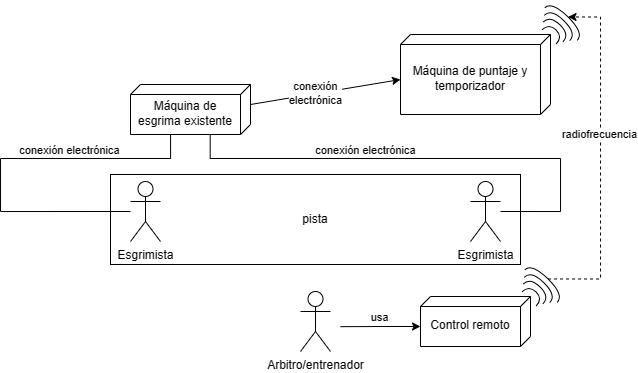

The diagram above was exported from draw.io. Its source (the exported page's mxGraphModel, read from the mxfile embedded in the PNG):
<mxGraphModel dx="723" dy="426" grid="1" gridSize="10" guides="1" tooltips="1" connect="1" arrows="1" fold="1" page="1" pageScale="1" pageWidth="850" pageHeight="1100" math="0" shadow="0">
  <root>
    <mxCell id="0" />
    <mxCell id="1" parent="0" />
    <mxCell id="T0RV6J0JdvjHyF7P0DH1-1" value="pista" style="rounded=0;whiteSpace=wrap;html=1;" parent="1" vertex="1">
      <mxGeometry x="230" y="310" width="410" height="90" as="geometry" />
    </mxCell>
    <mxCell id="T0RV6J0JdvjHyF7P0DH1-2" value="Esgrimista" style="shape=umlActor;verticalLabelPosition=bottom;verticalAlign=top;html=1;outlineConnect=0;" parent="1" vertex="1">
      <mxGeometry x="250" y="317" width="30" height="60" as="geometry" />
    </mxCell>
    <mxCell id="T0RV6J0JdvjHyF7P0DH1-3" value="Esgrimista" style="shape=umlActor;verticalLabelPosition=bottom;verticalAlign=top;html=1;outlineConnect=0;" parent="1" vertex="1">
      <mxGeometry x="590" y="317" width="30" height="60" as="geometry" />
    </mxCell>
    <mxCell id="T0RV6J0JdvjHyF7P0DH1-4" value="Arbitro/entrenador" style="shape=umlActor;verticalLabelPosition=bottom;verticalAlign=top;html=1;outlineConnect=0;" parent="1" vertex="1">
      <mxGeometry x="420" y="427" width="30" height="60" as="geometry" />
    </mxCell>
    <mxCell id="T0RV6J0JdvjHyF7P0DH1-5" value="Máquina de puntaje y temporizador" style="verticalAlign=middle;align=center;spacingTop=8;spacingLeft=2;spacingRight=12;shape=cube;size=10;direction=south;fontStyle=0;html=1;whiteSpace=wrap;" parent="1" vertex="1">
      <mxGeometry x="520" y="170" width="150" height="80" as="geometry" />
    </mxCell>
    <mxCell id="T0RV6J0JdvjHyF7P0DH1-7" style="edgeStyle=orthogonalEdgeStyle;rounded=0;orthogonalLoop=1;jettySize=auto;html=1;exitX=0;exitY=0;exitDx=30;exitDy=110;exitPerimeter=0;startArrow=classic;startFill=1;endArrow=none;endFill=0;" parent="1" source="T0RV6J0JdvjHyF7P0DH1-6" edge="1">
      <mxGeometry relative="1" as="geometry">
        <mxPoint x="460" y="462.16666666666674" as="targetPoint" />
      </mxGeometry>
    </mxCell>
    <mxCell id="T0RV6J0JdvjHyF7P0DH1-8" value="usa" style="edgeLabel;html=1;align=center;verticalAlign=middle;resizable=0;points=[];" parent="T0RV6J0JdvjHyF7P0DH1-7" vertex="1" connectable="0">
      <mxGeometry x="0.0492" y="1" relative="1" as="geometry">
        <mxPoint y="-11" as="offset" />
      </mxGeometry>
    </mxCell>
    <mxCell id="T0RV6J0JdvjHyF7P0DH1-6" value="Control remoto" style="verticalAlign=middle;align=center;spacingTop=8;spacingLeft=2;spacingRight=12;shape=cube;size=10;direction=south;fontStyle=0;html=1;whiteSpace=wrap;" parent="1" vertex="1">
      <mxGeometry x="540" y="432" width="110" height="50" as="geometry" />
    </mxCell>
    <mxCell id="T0RV6J0JdvjHyF7P0DH1-10" style="edgeStyle=orthogonalEdgeStyle;rounded=0;orthogonalLoop=1;jettySize=auto;html=1;exitX=0.994;exitY=0.336;exitDx=0;exitDy=0;exitPerimeter=0;endArrow=none;endFill=0;" parent="1" source="T0RV6J0JdvjHyF7P0DH1-9" edge="1">
      <mxGeometry relative="1" as="geometry">
        <mxPoint x="620" y="347" as="targetPoint" />
        <Array as="points">
          <mxPoint x="330" y="294" />
          <mxPoint x="680" y="294" />
          <mxPoint x="680" y="347" />
        </Array>
      </mxGeometry>
    </mxCell>
    <mxCell id="T0RV6J0JdvjHyF7P0DH1-14" value="conexión electrónica" style="edgeLabel;html=1;align=center;verticalAlign=middle;resizable=0;points=[];" parent="T0RV6J0JdvjHyF7P0DH1-10" vertex="1" connectable="0">
      <mxGeometry x="-0.2663" relative="1" as="geometry">
        <mxPoint y="-8" as="offset" />
      </mxGeometry>
    </mxCell>
    <mxCell id="T0RV6J0JdvjHyF7P0DH1-11" style="edgeStyle=orthogonalEdgeStyle;rounded=0;orthogonalLoop=1;jettySize=auto;html=1;exitX=0.995;exitY=0.666;exitDx=0;exitDy=0;exitPerimeter=0;endArrow=none;endFill=0;" parent="1" source="T0RV6J0JdvjHyF7P0DH1-9" edge="1">
      <mxGeometry relative="1" as="geometry">
        <mxPoint x="250" y="347" as="targetPoint" />
        <Array as="points">
          <mxPoint x="290" y="294" />
          <mxPoint x="120" y="294" />
          <mxPoint x="120" y="347" />
        </Array>
        <mxPoint x="240" y="269.99999999999994" as="sourcePoint" />
      </mxGeometry>
    </mxCell>
    <mxCell id="T0RV6J0JdvjHyF7P0DH1-13" value="conexión electrónica" style="edgeLabel;html=1;align=center;verticalAlign=middle;resizable=0;points=[];" parent="T0RV6J0JdvjHyF7P0DH1-11" vertex="1" connectable="0">
      <mxGeometry x="0.0986" y="-1" relative="1" as="geometry">
        <mxPoint x="70" y="-21" as="offset" />
      </mxGeometry>
    </mxCell>
    <mxCell id="begiYCD3Ddj7DFoYDNXl-1" style="rounded=0;orthogonalLoop=1;jettySize=auto;html=1;exitX=0;exitY=0;exitDx=20;exitDy=0;exitPerimeter=0;entryX=0;entryY=0;entryDx=45;entryDy=150;entryPerimeter=0;" edge="1" parent="1" source="T0RV6J0JdvjHyF7P0DH1-9" target="T0RV6J0JdvjHyF7P0DH1-5">
      <mxGeometry relative="1" as="geometry" />
    </mxCell>
    <mxCell id="begiYCD3Ddj7DFoYDNXl-2" value="conexión &lt;br&gt;electrónica" style="edgeLabel;html=1;align=center;verticalAlign=middle;resizable=0;points=[];" vertex="1" connectable="0" parent="begiYCD3Ddj7DFoYDNXl-1">
      <mxGeometry x="-0.1354" relative="1" as="geometry">
        <mxPoint as="offset" />
      </mxGeometry>
    </mxCell>
    <mxCell id="T0RV6J0JdvjHyF7P0DH1-9" value="Máquina de esgrima existente" style="verticalAlign=middle;align=center;spacingTop=8;spacingLeft=2;spacingRight=12;shape=cube;size=10;direction=south;fontStyle=0;html=1;whiteSpace=wrap;" parent="1" vertex="1">
      <mxGeometry x="250" y="220" width="120" height="50" as="geometry" />
    </mxCell>
    <mxCell id="T0RV6J0JdvjHyF7P0DH1-26" value="" style="group;rotation=45;" parent="1" vertex="1" connectable="0">
      <mxGeometry x="635" y="411" width="46" height="27" as="geometry" />
    </mxCell>
    <mxCell id="T0RV6J0JdvjHyF7P0DH1-15" value="" style="shape=requiredInterface;html=1;verticalLabelPosition=bottom;sketch=0;rotation=-45;" parent="T0RV6J0JdvjHyF7P0DH1-26" vertex="1">
      <mxGeometry x="12" y="10" width="10" height="20" as="geometry" />
    </mxCell>
    <mxCell id="T0RV6J0JdvjHyF7P0DH1-17" value="" style="shape=requiredInterface;html=1;verticalLabelPosition=bottom;sketch=0;rotation=-45;" parent="T0RV6J0JdvjHyF7P0DH1-26" vertex="1">
      <mxGeometry x="16" y="1" width="10" height="28" as="geometry" />
    </mxCell>
    <mxCell id="T0RV6J0JdvjHyF7P0DH1-18" value="" style="shape=requiredInterface;html=1;verticalLabelPosition=bottom;sketch=0;rotation=-45;" parent="T0RV6J0JdvjHyF7P0DH1-26" vertex="1">
      <mxGeometry x="20" y="-7" width="10" height="36" as="geometry" />
    </mxCell>
    <mxCell id="T0RV6J0JdvjHyF7P0DH1-19" value="" style="shape=requiredInterface;html=1;verticalLabelPosition=bottom;sketch=0;rotation=-45;" parent="T0RV6J0JdvjHyF7P0DH1-26" vertex="1">
      <mxGeometry x="24" y="-16" width="10" height="46" as="geometry" />
    </mxCell>
    <mxCell id="T0RV6J0JdvjHyF7P0DH1-27" value="" style="group;rotation=45;" parent="1" vertex="1" connectable="0">
      <mxGeometry x="655" y="149" width="46" height="27" as="geometry" />
    </mxCell>
    <mxCell id="T0RV6J0JdvjHyF7P0DH1-28" value="" style="shape=requiredInterface;html=1;verticalLabelPosition=bottom;sketch=0;rotation=-45;" parent="T0RV6J0JdvjHyF7P0DH1-27" vertex="1">
      <mxGeometry x="12" y="10" width="10" height="20" as="geometry" />
    </mxCell>
    <mxCell id="T0RV6J0JdvjHyF7P0DH1-29" value="" style="shape=requiredInterface;html=1;verticalLabelPosition=bottom;sketch=0;rotation=-45;" parent="T0RV6J0JdvjHyF7P0DH1-27" vertex="1">
      <mxGeometry x="16" y="1" width="10" height="28" as="geometry" />
    </mxCell>
    <mxCell id="T0RV6J0JdvjHyF7P0DH1-30" value="" style="shape=requiredInterface;html=1;verticalLabelPosition=bottom;sketch=0;rotation=-45;" parent="T0RV6J0JdvjHyF7P0DH1-27" vertex="1">
      <mxGeometry x="20" y="-7" width="10" height="36" as="geometry" />
    </mxCell>
    <mxCell id="T0RV6J0JdvjHyF7P0DH1-31" value="" style="shape=requiredInterface;html=1;verticalLabelPosition=bottom;sketch=0;rotation=-45;" parent="T0RV6J0JdvjHyF7P0DH1-27" vertex="1">
      <mxGeometry x="24" y="-16" width="10" height="46" as="geometry" />
    </mxCell>
    <mxCell id="T0RV6J0JdvjHyF7P0DH1-32" style="edgeStyle=orthogonalEdgeStyle;rounded=0;orthogonalLoop=1;jettySize=auto;html=1;exitX=1;exitY=0.5;exitDx=0;exitDy=0;exitPerimeter=0;entryX=1;entryY=0.5;entryDx=0;entryDy=0;entryPerimeter=0;dashed=1;" parent="1" source="T0RV6J0JdvjHyF7P0DH1-19" target="T0RV6J0JdvjHyF7P0DH1-31" edge="1">
      <mxGeometry relative="1" as="geometry">
        <Array as="points">
          <mxPoint x="720" y="415" />
          <mxPoint x="720" y="152" />
        </Array>
      </mxGeometry>
    </mxCell>
    <mxCell id="T0RV6J0JdvjHyF7P0DH1-33" value="radiofrecuencia" style="edgeLabel;html=1;align=center;verticalAlign=middle;resizable=0;points=[];" parent="T0RV6J0JdvjHyF7P0DH1-32" vertex="1" connectable="0">
      <mxGeometry x="-0.0073" y="1" relative="1" as="geometry">
        <mxPoint y="-25" as="offset" />
      </mxGeometry>
    </mxCell>
  </root>
</mxGraphModel>